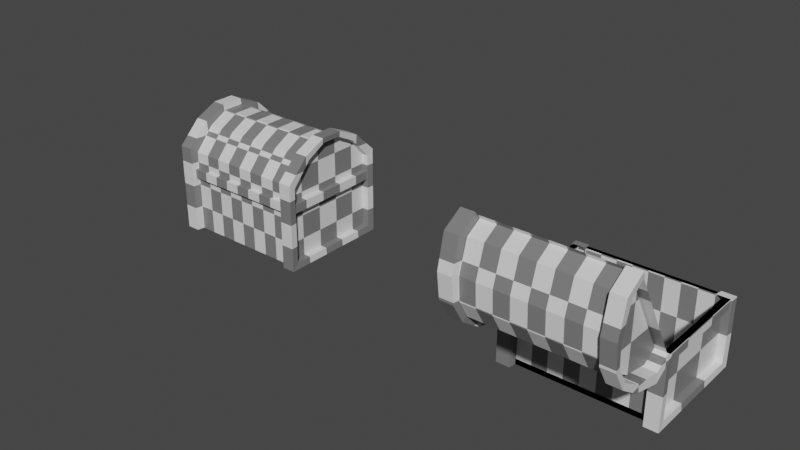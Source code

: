 # Source: chest.blend  (saved by Blender 2.83.18; exported with 4.5.12 LTS)
import bpy
from mathutils import Matrix  # noqa: F401  (used for matrix-valued properties, if any)

bpy.ops.wm.read_factory_settings(use_empty=True)
scene = bpy.context.scene
scene.name = 'Scene'

# ---- collections
col_collection = bpy.data.collections.new('Collection'); scene.collection.children.link(col_collection)

# ---- materials (node trees are filled in below, after node groups)
mat_material = bpy.data.materials.new('Material')
mat_material.alpha_threshold = 0.0
mat_material.use_transparent_shadow = False
mat_material.line_color = (0.0, 0.0, 0.0, 1.0)

# ---- material node trees
mat_material.use_nodes = True; mat_material.node_tree.nodes.clear()
_N = mat_material.node_tree.nodes; _L = mat_material.node_tree.links
n0 = _N.new('ShaderNodeOutputMaterial'); n0.name = 'Material Output'; n0.location = (300, 300)
n1 = _N.new('ShaderNodeBsdfPrincipled'); n1.name = 'Principled BSDF'; n1.location = (10, 300)
n1.distribution = 'GGX'
n1.subsurface_method = 'BURLEY'
n1.inputs[2].default_value = 0.4
n1.inputs[3].default_value = 1.45
n1.inputs[27].default_value = (0.0, 0.0, 0.0, 1.0)
n1.inputs[28].default_value = 1.0
n2 = _N.new('ShaderNodeTexChecker'); n2.name = 'Checker Texture'; n2.location = (-280, 262)
_L.new(n1.outputs[0], n0.inputs[0])
_L.new(n2.outputs[0], n1.inputs[0])
n0.is_active_output = True

# ---- world
world_world = bpy.data.worlds.new('World'); scene.world = world_world
world_world.use_nodes = True; world_world.node_tree.nodes.clear()
_N = world_world.node_tree.nodes; _L = world_world.node_tree.links
n0 = _N.new('ShaderNodeOutputWorld'); n0.name = 'World Output'; n0.location = (300, 300)
n1 = _N.new('ShaderNodeBackground'); n1.name = 'Background'; n1.location = (10, 300)
n1.inputs[0].default_value = (0.05088, 0.05088, 0.05088, 1.0)
_L.new(n1.outputs[0], n0.inputs[0])
n0.is_active_output = True
world_world.color = (0.05088, 0.05088, 0.05088)
world_world.use_sun_shadow = False
world_world.sun_shadow_jitter_overblur = 0.0

# ---- meshes
me_cube = bpy.data.meshes.new('Cube')
me_cube.from_pydata([(0.3496, 0.263, 0.4367), (0.3496, 0.263, 0.0345), (0.3496, -0.263, 0.4367), (0.3496, -0.263, 0.0345), (0.0, 0.263, 0.4367), (0.0, 0.263, 0.0), (0.0, -0.263, 0.4367), (0.0, -0.263, 0.0), (0.3145, 0.263, 0.0), (0.3145, -0.263, 0.4367), (0.3145, -0.263, 0.0), (0.3145, 0.263, 0.4367), (0.3859, 0.263, 0.4367), (0.3859, 0.263, 0.0345), (0.3859, -0.263, 0.4367), (0.3859, -0.263, 0.0345), (0.3145, -0.263, 0.4367), (0.0, -0.263, 0.4367), (0.3145, -0.263, 0.0), (0.3145, 0.263, 0.4367), (0.3145, 0.263, 0.0), (0.0, 0.263, 0.4367), (0.3891, 0.3004, 0.4637), (0.3891, 0.3004, -0.0004667), (0.3891, -0.3004, 0.4637), (0.3891, -0.3004, -0.0004667), (0.32, -0.3004, 0.4637), (0.32, -0.3004, -0.0004667), (0.32, 0.3004, 0.4637), (0.32, 0.3004, -0.0004667), (0.0, 0.1578, 0.0), (0.0, 0.05261, 0.0), (0.0, -0.05261, 0.0), (0.0, -0.1578, 0.0), (0.3496, 0.1578, 0.5528), (0.3496, 0.05261, 0.6079), (0.3496, -0.05261, 0.6079), (0.3496, -0.1578, 0.5528), (0.0, -0.1578, 0.5528), (0.0, -0.05261, 0.6079), (0.0, 0.05261, 0.6079), (0.0, 0.1578, 0.5528), (0.3496, -0.1578, 0.0345), (0.3496, -0.05261, 0.0345), (0.3496, 0.05261, 0.0345), (0.3496, 0.1578, 0.0345), (0.3145, 0.1578, 0.0), (0.3145, 0.05261, 0.0), (0.3145, -0.05261, 0.0), (0.3145, -0.1578, 0.0), (0.3145, 0.1578, 0.5528), (0.3145, 0.05261, 0.6079), (0.3145, -0.05261, 0.6079), (0.3145, -0.1578, 0.5528), (0.3859, 0.1578, 0.5528), (0.3859, 0.05261, 0.6079), (0.3859, -0.05261, 0.6079), (0.3859, -0.1578, 0.5528), (0.3859, -0.1578, 0.0345), (0.3859, -0.05261, 0.0345), (0.3859, 0.05261, 0.0345), (0.3859, 0.1578, 0.0345), (0.3145, 0.1578, 0.0), (0.3145, 0.05261, 0.0), (0.3145, -0.05261, 0.0), (0.3145, -0.1578, 0.0), (0.3145, 0.1578, 0.5528), (0.3145, 0.05261, 0.6079), (0.3145, -0.05261, 0.6079), (0.3145, -0.1578, 0.5528), (0.3891, 0.1802, 0.5798), (0.3891, 0.06008, 0.635), (0.3891, -0.06008, 0.635), (0.3891, -0.1802, 0.5798), (0.3891, -0.1802, -0.0004667), (0.3891, -0.06008, -0.0004667), (0.3891, 0.06008, -0.0004667), (0.3891, 0.1802, -0.0004667), (0.32, 0.1802, -0.0004667), (0.32, 0.06008, -0.0004667), (0.32, -0.06008, -0.0004667), (0.32, -0.1802, -0.0004667), (0.32, 0.1802, 0.5798), (0.32, 0.06008, 0.635), (0.32, -0.06008, 0.635), (0.32, -0.1802, 0.5798), (0.3496, 0.263, 0.3471), (0.0, -0.263, 0.3471), (0.3496, -0.263, 0.3471), (0.0, 0.263, 0.3471), (0.3145, 0.263, 0.3471), (0.3145, -0.263, 0.3471), (0.3859, 0.263, 0.3471), (0.3859, -0.263, 0.3471), (0.3145, 0.263, 0.3471), (0.3145, -0.263, 0.3471), (0.3891, 0.3004, 0.3471), (0.3891, -0.3004, 0.3471), (0.32, 0.3004, 0.3471), (0.32, -0.3004, 0.3471), (0.3496, 0.1578, 0.3471), (0.3496, 0.05261, 0.3471), (0.3496, -0.05261, 0.3471), (0.3496, -0.1578, 0.3471), (0.0, -0.263, 0.3471), (0.0, -0.263, 0.4367), (0.3145, -0.263, 0.4367), (0.0, 0.1578, 0.5528), (0.0, 0.263, 0.4367), (0.3145, 0.263, 0.4367), (0.3145, -0.1578, 0.5528), (0.3145, -0.263, 0.4367), (0.0, -0.263, 0.4367), (0.0, 0.263, 0.4367), (0.3145, 0.263, 0.4367), (0.0, -0.1578, 0.5528), (0.0, -0.05261, 0.6079), (0.0, 0.05261, 0.6079), (0.3145, 0.1578, 0.5528), (0.3145, 0.05261, 0.6079), (0.3145, -0.05261, 0.6079), (0.0, 0.263, 0.3471), (0.3145, 0.263, 0.3471), (0.3145, -0.263, 0.3471), (0.3496, 0.263, 0.3007), (0.3496, -0.263, 0.3007), (0.0, 0.263, 0.3007), (0.3145, 0.263, 0.3007), (0.3145, -0.263, 0.3007), (0.3859, 0.263, 0.3007), (0.3859, -0.263, 0.3007), (0.3145, 0.263, 0.3007), (0.3145, -0.263, 0.3007), (0.3891, 0.3004, 0.3007), (0.3891, -0.3004, 0.3007), (0.32, 0.3004, 0.3007), (0.32, -0.3004, 0.3007), (0.3496, 0.1578, 0.3007), (0.3496, 0.05261, 0.3007), (0.3496, -0.05261, 0.3007), (0.3496, -0.1578, 0.3007), (0.0, -0.263, 0.3007), (0.0, -0.2852, 0.3007), (0.0, -0.2852, 0.3471), (0.3145, -0.2852, 0.3471), (0.3145, -0.2852, 0.3007), (0.0, 0.2856, 0.3471), (0.3145, 0.2856, 0.3471), (0.0, 0.2856, 0.3007), (0.3145, 0.2856, 0.3007), (0.3795, -0.05261, 0.3471), (0.3795, -0.1578, 0.3471), (0.3795, 0.05261, 0.3471), (0.3795, 0.1578, 0.3471), (0.3795, 0.263, 0.3471), (0.3795, -0.263, 0.3471), (0.3795, 0.263, 0.3007), (0.3795, -0.263, 0.3007), (0.3795, 0.1578, 0.3007), (0.3795, 0.05261, 0.3007), (0.3795, -0.05261, 0.3007), (0.3795, -0.1578, 0.3007)], [], [(89, 4, 108, 121), (52, 51, 119, 120), (6, 87, 104, 105), (88, 2, 14, 93), (34, 0, 12, 54), (46, 8, 20, 62), (132, 18, 27, 136), (93, 14, 24, 97), (62, 20, 29, 78), (128, 10, 18, 132), (51, 50, 118, 119), (53, 9, 16, 69), (124, 1, 13, 129), (90, 11, 19, 94), (6, 17, 112, 105), (98, 28, 22, 96), (97, 24, 26, 99), (73, 85, 26, 24), (69, 16, 26, 85), (54, 12, 22, 70), (94, 19, 28, 98), (129, 13, 23, 133), (14, 57, 73, 24), (57, 56, 72, 73), (56, 55, 71, 72), (55, 54, 70, 71), (19, 66, 82, 28), (66, 67, 83, 82), (67, 68, 84, 83), (68, 69, 85, 84), (140, 139, 138, 137, 124, 156, 158, 159, 160, 161, 157, 125), (22, 28, 82, 70), (70, 82, 83, 71), (71, 83, 84, 72), (72, 84, 85, 73), (11, 50, 66, 19), (50, 51, 67, 66), (51, 52, 68, 67), (52, 53, 69, 68), (18, 65, 81, 27), (65, 64, 80, 81), (64, 63, 79, 80), (63, 62, 78, 79), (10, 49, 65, 18), (49, 48, 64, 65), (48, 47, 63, 64), (47, 46, 62, 63), (2, 37, 57, 14), (37, 36, 56, 57), (36, 35, 55, 56), (35, 34, 54, 55), (74, 25, 27, 81, 80, 79, 78, 29, 23, 77, 76, 75), (150, 151, 155, 157, 161, 160, 159, 158, 156, 154, 153, 152), (58, 15, 25, 74, 75, 76, 77, 23, 13, 61, 60, 59), (50, 11, 109, 118), (4, 41, 107, 108), (21, 4, 108, 113), (41, 40, 117, 107), (42, 3, 15, 58, 59, 60, 61, 13, 1, 45, 44, 43), (12, 92, 96, 22), (131, 94, 98, 135), (134, 97, 99, 136), (135, 98, 96, 133), (127, 90, 94, 131), (0, 86, 92, 12), (9, 91, 95, 16), (130, 93, 97, 134), (16, 95, 99, 26), (125, 88, 93, 130), (90, 127, 149, 147), (141, 128, 145, 142), (110, 115, 105, 106), (123, 106, 105, 104), (121, 108, 109, 122), (108, 109, 114, 113), (106, 105, 112, 111), (109, 108, 107, 118), (118, 107, 117, 119), (119, 117, 116, 120), (120, 116, 115, 110), (9, 53, 110, 106), (90, 89, 121, 122), (38, 6, 105, 115), (53, 52, 120, 110), (11, 90, 122, 109), (87, 91, 123, 104), (39, 38, 115, 116), (91, 9, 106, 123), (16, 9, 106, 111), (40, 39, 116, 117), (19, 21, 113, 114), (17, 16, 111, 112), (11, 19, 114, 109), (10, 128, 141, 7), (5, 126, 127, 8), (3, 125, 130, 15), (15, 130, 134, 25), (8, 127, 131, 20), (29, 135, 133, 23), (25, 134, 136, 27), (20, 131, 135, 29), (103, 88, 155, 151, 150, 152, 153, 154, 86, 100, 101, 102), (92, 129, 133, 96), (86, 124, 129, 92), (91, 128, 132, 95), (95, 132, 136, 99), (145, 144, 143, 142), (87, 141, 142, 143), (91, 87, 143, 144), (128, 91, 144, 145), (148, 146, 147, 149), (127, 126, 148, 149), (126, 89, 146, 148), (89, 90, 147, 146), (140, 125, 3, 42, 43, 44, 45, 1, 124, 137, 138, 139), (49, 10, 7, 33, 32, 31, 30, 5, 8, 46, 47, 48), (124, 86, 154, 156), (88, 125, 157, 155), (37, 2, 88, 103, 102, 101, 100, 86, 0, 34, 35, 36)])
_uv = me_cube.uv_layers.new(name='UVMap')
_uv.uv.foreach_set('vector', [0.207, 0.4805, 0.207, 0.4805, 0.207, 0.4805, 0.207, 0.4805, 0.5664, 0.7617, 0.5664, 0.7617, 0.5664, 0.7617, 0.5664, 0.7617, 0.207, 0.4805, 0.207, 0.4805, 0.207, 0.4805, 0.207, 0.4805, 0.5664, 0.7617, 0.5664, 0.7617, 0.5664, 0.7617, 0.5664, 0.7617, 0.5664, 0.7617, 0.5664, 0.7617, 0.5664, 0.7617, 0.5664, 0.7617, 0.5664, 0.7617, 0.5664, 0.7617, 0.5664, 0.7617, 0.5664, 0.7617, 0.5664, 0.7617, 0.5664, 0.7617, 0.5664, 0.7617, 0.5664, 0.7617, 0.5664, 0.7617, 0.5664, 0.7617, 0.5664, 0.7617, 0.5664, 0.7617, 0.5664, 0.7617, 0.5664, 0.7617, 0.5664, 0.7617, 0.5664, 0.7617, 0.5664, 0.7617, 0.5664, 0.7617, 0.5664, 0.7617, 0.5664, 0.7617, 0.5664, 0.7617, 0.5664, 0.7617, 0.5664, 0.7617, 0.5664, 0.7617, 0.5664, 0.7617, 0.5664, 0.7617, 0.5664, 0.7617, 0.5664, 0.7617, 0.5664, 0.7617, 0.5664, 0.7617, 0.5664, 0.7617, 0.5664, 0.7617, 0.5664, 0.7617, 0.5664, 0.7617, 0.5664, 0.7617, 0.5664, 0.7617, 0.207, 0.4805, 0.207, 0.4805, 0.207, 0.4805, 0.207, 0.4805, 0.5664, 0.7617, 0.5664, 0.7617, 0.5664, 0.7617, 0.5664, 0.7617, 0.5664, 0.7617, 0.5664, 0.7617, 0.5664, 0.7617, 0.5664, 0.7617, 0.5664, 0.7617, 0.5664, 0.7617, 0.5664, 0.7617, 0.5664, 0.7617, 0.5664, 0.7617, 0.5664, 0.7617, 0.5664, 0.7617, 0.5664, 0.7617, 0.5664, 0.7617, 0.5664, 0.7617, 0.5664, 0.7617, 0.5664, 0.7617, 0.5664, 0.7617, 0.5664, 0.7617, 0.5664, 0.7617, 0.5664, 0.7617, 0.5664, 0.7617, 0.5664, 0.7617, 0.5664, 0.7617, 0.5664, 0.7617, 0.5664, 0.7617, 0.5664, 0.7617, 0.5664, 0.7617, 0.5664, 0.7617, 0.5664, 0.7617, 0.5664, 0.7617, 0.5664, 0.7617, 0.5664, 0.7617, 0.5664, 0.7617, 0.5664, 0.7617, 0.5664, 0.7617, 0.5664, 0.7617, 0.5664, 0.7617, 0.5664, 0.7617, 0.5664, 0.7617, 0.5664, 0.7617, 0.5664, 0.7617, 0.5664, 0.7617, 0.5664, 0.7617, 0.5664, 0.7617, 0.5664, 0.7617, 0.5664, 0.7617, 0.5664, 0.7617, 0.5664, 0.7617, 0.5664, 0.7617, 0.5664, 0.7617, 0.5664, 0.7617, 0.5664, 0.7617, 0.5664, 0.7617, 0.5664, 0.7617, 0.5664, 0.7617, 0.5664, 0.7617, 0.5586, 0.7461, 0.5586, 0.7461, 0.5586, 0.7461, 0.5586, 0.7461, 0.5586, 0.7461, 0.5586, 0.7461, 0.5586, 0.7461, 0.5586, 0.7461, 0.5586, 0.7461, 0.5586, 0.7461, 0.5586, 0.7461, 0.5586, 0.7461, 0.5664, 0.7617, 0.5664, 0.7617, 0.5664, 0.7617, 0.5664, 0.7617, 0.5664, 0.7617, 0.5664, 0.7617, 0.5664, 0.7617, 0.5664, 0.7617, 0.5664, 0.7617, 0.5664, 0.7617, 0.5664, 0.7617, 0.5664, 0.7617, 0.5664, 0.7617, 0.5664, 0.7617, 0.5664, 0.7617, 0.5664, 0.7617, 0.5664, 0.7617, 0.5664, 0.7617, 0.5664, 0.7617, 0.5664, 0.7617, 0.5664, 0.7617, 0.5664, 0.7617, 0.5664, 0.7617, 0.5664, 0.7617, 0.5664, 0.7617, 0.5664, 0.7617, 0.5664, 0.7617, 0.5664, 0.7617, 0.5664, 0.7617, 0.5664, 0.7617, 0.5664, 0.7617, 0.5664, 0.7617, 0.5664, 0.7617, 0.5664, 0.7617, 0.5664, 0.7617, 0.5664, 0.7617, 0.5664, 0.7617, 0.5664, 0.7617, 0.5664, 0.7617, 0.5664, 0.7617, 0.5664, 0.7617, 0.5664, 0.7617, 0.5664, 0.7617, 0.5664, 0.7617, 0.5664, 0.7617, 0.5664, 0.7617, 0.5664, 0.7617, 0.5664, 0.7617, 0.5664, 0.7617, 0.5664, 0.7617, 0.5664, 0.7617, 0.5664, 0.7617, 0.5664, 0.7617, 0.5664, 0.7617, 0.5664, 0.7617, 0.5664, 0.7617, 0.5664, 0.7617, 0.5664, 0.7617, 0.5664, 0.7617, 0.5664, 0.7617, 0.5664, 0.7617, 0.5664, 0.7617, 0.5664, 0.7617, 0.5664, 0.7617, 0.5664, 0.7617, 0.5664, 0.7617, 0.5664, 0.7617, 0.5664, 0.7617, 0.5664, 0.7617, 0.5664, 0.7617, 0.5664, 0.7617, 0.5664, 0.7617, 0.5664, 0.7617, 0.5664, 0.7617, 0.5664, 0.7617, 0.5664, 0.7617, 0.5664, 0.7617, 0.5664, 0.7617, 0.5664, 0.7617, 0.5664, 0.7617, 0.5664, 0.7617, 0.5664, 0.7617, 0.5664, 0.7617, 0.5664, 0.7617, 0.5664, 0.7617, 0.5664, 0.7617, 0.5664, 0.7617, 0.5664, 0.7617, 0.5664, 0.7617, 0.5664, 0.7617, 0.5664, 0.7617, 0.5664, 0.7617, 0.5586, 0.7461, 0.5586, 0.7461, 0.5586, 0.7461, 0.5586, 0.7461, 0.5586, 0.7461, 0.5586, 0.7461, 0.5586, 0.7461, 0.5586, 0.7461, 0.5586, 0.7461, 0.5586, 0.7461, 0.5586, 0.7461, 0.5586, 0.7461, 0.5664, 0.7617, 0.5664, 0.7617, 0.5664, 0.7617, 0.5664, 0.7617, 0.5664, 0.7617, 0.5664, 0.7617, 0.5664, 0.7617, 0.5664, 0.7617, 0.5664, 0.7617, 0.5664, 0.7617, 0.5664, 0.7617, 0.5664, 0.7617, 0.5664, 0.7617, 0.5664, 0.7617, 0.5664, 0.7617, 0.5664, 0.7617, 0.207, 0.4805, 0.207, 0.4805, 0.207, 0.4805, 0.207, 0.4805, 0.207, 0.4805, 0.207, 0.4805, 0.207, 0.4805, 0.207, 0.4805, 0.207, 0.4805, 0.207, 0.4805, 0.207, 0.4805, 0.207, 0.4805, 0.5664, 0.7617, 0.5664, 0.7617, 0.5664, 0.7617, 0.5664, 0.7617, 0.5664, 0.7617, 0.5664, 0.7617, 0.5664, 0.7617, 0.5664, 0.7617, 0.5664, 0.7617, 0.5664, 0.7617, 0.5664, 0.7617, 0.5664, 0.7617, 0.5664, 0.7617, 0.5664, 0.7617, 0.5664, 0.7617, 0.5664, 0.7617, 0.5586, 0.7461, 0.5586, 0.7461, 0.5586, 0.7461, 0.5586, 0.7461, 0.5586, 0.7461, 0.5586, 0.7461, 0.5586, 0.7461, 0.5586, 0.7461, 0.5586, 0.7461, 0.5586, 0.7461, 0.5586, 0.7461, 0.5586, 0.7461, 0.5586, 0.7461, 0.5586, 0.7461, 0.5586, 0.7461, 0.5586, 0.7461, 0.5664, 0.7617, 0.5664, 0.7617, 0.5664, 0.7617, 0.5664, 0.7617, 0.5664, 0.7617, 0.5664, 0.7617, 0.5664, 0.7617, 0.5664, 0.7617, 0.5586, 0.7461, 0.5586, 0.7461, 0.5586, 0.7461, 0.5586, 0.7461, 0.5664, 0.7617, 0.5664, 0.7617, 0.5664, 0.7617, 0.5664, 0.7617, 0.5586, 0.7461, 0.5586, 0.7461, 0.5586, 0.7461, 0.5586, 0.7461, 0.5586, 0.7461, 0.5586, 0.7461, 0.5586, 0.7461, 0.5586, 0.7461, 0.5586, 0.7422, 0.5586, 0.7422, 0.5586, 0.7422, 0.5586, 0.7422, 0.207, 0.4805, 0.207, 0.4805, 0.207, 0.4805, 0.207, 0.4805, 0.207, 0.4805, 0.207, 0.4805, 0.207, 0.4805, 0.207, 0.4805, 0.207, 0.4805, 0.207, 0.4805, 0.207, 0.4805, 0.207, 0.4805, 0.207, 0.4805, 0.207, 0.4805, 0.207, 0.4805, 0.207, 0.4805, 0.207, 0.4805, 0.207, 0.4805, 0.207, 0.4805, 0.207, 0.4805, 0.207, 0.4805, 0.207, 0.4805, 0.207, 0.4805, 0.207, 0.4805, 0.207, 0.4805, 0.207, 0.4805, 0.207, 0.4805, 0.207, 0.4805, 0.207, 0.4805, 0.207, 0.4805, 0.207, 0.4805, 0.207, 0.4805, 0.207, 0.4805, 0.207, 0.4805, 0.207, 0.4805, 0.207, 0.4805, 0.5664, 0.7617, 0.5664, 0.7617, 0.5664, 0.7617, 0.5664, 0.7617, 0.5586, 0.7461, 0.5586, 0.7461, 0.5586, 0.7461, 0.5586, 0.7461, 0.207, 0.4805, 0.207, 0.4805, 0.207, 0.4805, 0.207, 0.4805, 0.5664, 0.7617, 0.5664, 0.7617, 0.5664, 0.7617, 0.5664, 0.7617, 0.5664, 0.7617, 0.5664, 0.7617, 0.5664, 0.7617, 0.5664, 0.7617, 0.5586, 0.7422, 0.5586, 0.7422, 0.5586, 0.7422, 0.5586, 0.7422, 0.207, 0.4805, 0.207, 0.4805, 0.207, 0.4805, 0.207, 0.4805, 0.5664, 0.7617, 0.5664, 0.7617, 0.5664, 0.7617, 0.5664, 0.7617, 0.5664, 0.7617, 0.5664, 0.7617, 0.5664, 0.7617, 0.5664, 0.7617, 0.207, 0.4805, 0.207, 0.4805, 0.207, 0.4805, 0.207, 0.4805, 0.207, 0.4805, 0.207, 0.4805, 0.207, 0.4805, 0.207, 0.4805, 0.207, 0.4805, 0.207, 0.4805, 0.207, 0.4805, 0.207, 0.4805, 0.5664, 0.7617, 0.5664, 0.7617, 0.5664, 0.7617, 0.5664, 0.7617, 0.207, 0.4805, 0.207, 0.4805, 0.207, 0.4805, 0.207, 0.4805, 0.207, 0.4805, 0.207, 0.4805, 0.207, 0.4805, 0.207, 0.4805, 0.5664, 0.7617, 0.5664, 0.7617, 0.5664, 0.7617, 0.5664, 0.7617, 0.5664, 0.7617, 0.5664, 0.7617, 0.5664, 0.7617, 0.5664, 0.7617, 0.5664, 0.7617, 0.5664, 0.7617, 0.5664, 0.7617, 0.5664, 0.7617, 0.5664, 0.7617, 0.5664, 0.7617, 0.5664, 0.7617, 0.5664, 0.7617, 0.5664, 0.7617, 0.5664, 0.7617, 0.5664, 0.7617, 0.5664, 0.7617, 0.5664, 0.7617, 0.5664, 0.7617, 0.5664, 0.7617, 0.5664, 0.7617, 0.5586, 0.7461, 0.5586, 0.7461, 0.5586, 0.7461, 0.5586, 0.7461, 0.5586, 0.7461, 0.5586, 0.7461, 0.5586, 0.7461, 0.5586, 0.7461, 0.5586, 0.7461, 0.5586, 0.7461, 0.5586, 0.7461, 0.5586, 0.7461, 0.5586, 0.7461, 0.5586, 0.7461, 0.5586, 0.7461, 0.5586, 0.7461, 0.5586, 0.7461, 0.5586, 0.7461, 0.5586, 0.7461, 0.5586, 0.7461, 0.5586, 0.7461, 0.5586, 0.7461, 0.5586, 0.7461, 0.5586, 0.7461, 0.5586, 0.7461, 0.5586, 0.7461, 0.5586, 0.7461, 0.5586, 0.7461, 0.5586, 0.7422, 0.5586, 0.7422, 0.5586, 0.7422, 0.5586, 0.7422, 0.5586, 0.7422, 0.5586, 0.7422, 0.5586, 0.7422, 0.5586, 0.7422, 0.5586, 0.7422, 0.5586, 0.7422, 0.5586, 0.7422, 0.5586, 0.7422, 0.5586, 0.7461, 0.5586, 0.7461, 0.5586, 0.7461, 0.5586, 0.7461, 0.5586, 0.7461, 0.5586, 0.7461, 0.5586, 0.7461, 0.5586, 0.7461, 0.5586, 0.7461, 0.5586, 0.7461, 0.5586, 0.7461, 0.5586, 0.7461, 0.5586, 0.7461, 0.5586, 0.7461, 0.5586, 0.7461, 0.5586, 0.7461, 0.5586, 0.7461, 0.5586, 0.7461, 0.5586, 0.7461, 0.5586, 0.7461, 0.2148, 0.4883, 0.2148, 0.4883, 0.2148, 0.4883, 0.2148, 0.4883, 0.2148, 0.4883, 0.2148, 0.4883, 0.2148, 0.4883, 0.2148, 0.4883, 0.2148, 0.4883, 0.2148, 0.4883, 0.2148, 0.4883, 0.2148, 0.4883, 0.207, 0.4805, 0.207, 0.4805, 0.207, 0.4805, 0.207, 0.4805, 0.207, 0.4805, 0.207, 0.4805, 0.207, 0.4805, 0.207, 0.4805, 0.207, 0.4805, 0.207, 0.4805, 0.207, 0.4805, 0.207, 0.4805, 0.5586, 0.7461, 0.5586, 0.7461, 0.5586, 0.7461, 0.5586, 0.7461, 0.5586, 0.7461, 0.5586, 0.7461, 0.5586, 0.7461, 0.5586, 0.7461, 0.2148, 0.4883, 0.2148, 0.4883, 0.2148, 0.4883, 0.2148, 0.4883, 0.2148, 0.4883, 0.2148, 0.4883, 0.2148, 0.4883, 0.2148, 0.4883, 0.2148, 0.4883, 0.2148, 0.4883, 0.2148, 0.4883, 0.2148, 0.4883])
me_cube.materials.append(mat_material)
me_cube.use_remesh_preserve_volume = False
me_cube.use_remesh_preserve_attributes = False
me_cube.use_mirror_vertex_groups = False
me_cube.update()
me_cube_002 = bpy.data.meshes.new('Cube.002')
me_cube_002.from_pydata([(-0.3496, -0.263, 0.0345), (-0.3496, 0.263, 0.0345), (8.571e-08, -0.263, 0.0), (-8.571e-08, 0.263, 0.0), (-0.3145, -0.263, 0.0), (-0.3145, 0.263, 0.0), (-0.3859, -0.263, 0.0345), (-0.3859, 0.263, 0.0345), (-0.3145, 0.263, 0.0), (-0.3145, -0.263, 0.0), (-0.3891, -0.3004, -0.0004667), (-0.3891, 0.3004, -0.0004667), (-0.32, 0.3004, -0.0004667), (-0.32, -0.3004, -0.0004667), (5.142e-08, -0.1578, 0.0), (1.714e-08, -0.05261, 0.0), (-1.714e-08, 0.05261, 0.0), (-5.142e-08, 0.1578, 0.0), (-0.3496, 0.1578, 0.0345), (-0.3496, 0.05261, 0.0345), (-0.3496, -0.05261, 0.0345), (-0.3496, -0.1578, 0.0345), (-0.3145, -0.1578, 0.0), (-0.3145, -0.05261, 0.0), (-0.3145, 0.05261, 0.0), (-0.3145, 0.1578, 0.0), (-0.3859, 0.1578, 0.0345), (-0.3859, 0.05261, 0.0345), (-0.3859, -0.05261, 0.0345), (-0.3859, -0.1578, 0.0345), (-0.3145, -0.1578, 0.0), (-0.3145, -0.05261, 0.0), (-0.3145, 0.05261, 0.0), (-0.3145, 0.1578, 0.0), (-0.3891, 0.1802, -0.0004667), (-0.3891, 0.06008, -0.0004667), (-0.3891, -0.06008, -0.0004667), (-0.3891, -0.1802, -0.0004667), (-0.32, -0.1802, -0.0004667), (-0.32, -0.06008, -0.0004667), (-0.32, 0.06008, -0.0004667), (-0.32, 0.1802, -0.0004667), (-0.3496, -0.263, 0.3471), (-8.571e-08, 0.263, 0.3471), (-0.3496, 0.263, 0.3471), (8.571e-08, -0.263, 0.3471), (-0.3145, -0.263, 0.3471), (-0.3145, 0.263, 0.3471), (-0.3859, -0.263, 0.3471), (-0.3859, 0.263, 0.3471), (-0.3145, -0.263, 0.3471), (-0.3145, 0.263, 0.3471), (-0.3891, -0.3004, 0.3471), (-0.3891, 0.3004, 0.3471), (-0.32, -0.3004, 0.3471), (-0.32, 0.3004, 0.3471), (-0.3496, -0.1578, 0.3471), (-0.3496, -0.05261, 0.3471), (-0.3496, 0.05261, 0.3471), (-0.3496, 0.1578, 0.3471), (-8.571e-08, 0.263, 0.3471), (8.571e-08, -0.263, 0.3471), (-0.3145, -0.263, 0.3471), (-0.3145, 0.263, 0.3471), (-0.3496, -0.263, 0.3007), (-0.3496, 0.263, 0.3007), (8.571e-08, -0.263, 0.3007), (-0.3145, -0.263, 0.3007), (-0.3145, 0.263, 0.3007), (-0.3859, -0.263, 0.3007), (-0.3859, 0.263, 0.3007), (-0.3145, -0.263, 0.3007), (-0.3145, 0.263, 0.3007), (-0.3891, -0.3004, 0.3007), (-0.3891, 0.3004, 0.3007), (-0.32, -0.3004, 0.3007), (-0.32, 0.3004, 0.3007), (-0.3496, -0.1578, 0.3007), (-0.3496, -0.05261, 0.3007), (-0.3496, 0.05261, 0.3007), (-0.3496, 0.1578, 0.3007), (-8.571e-08, 0.263, 0.3007), (-9.292e-08, 0.2852, 0.3007), (-9.292e-08, 0.2852, 0.3471), (-0.3145, 0.2852, 0.3471), (-0.3145, 0.2852, 0.3007), (9.307e-08, -0.2856, 0.3471), (-0.3145, -0.2856, 0.3471), (9.307e-08, -0.2856, 0.3007), (-0.3145, -0.2856, 0.3007), (-0.3795, 0.05261, 0.3471), (-0.3795, 0.1578, 0.3471), (-0.3795, -0.05261, 0.3471), (-0.3795, -0.1578, 0.3471), (-0.3795, -0.263, 0.3471), (-0.3795, 0.263, 0.3471), (-0.3795, -0.263, 0.3007), (-0.3795, 0.263, 0.3007), (-0.3795, -0.1578, 0.3007), (-0.3795, -0.05261, 0.3007), (-0.3795, 0.05261, 0.3007), (-0.3795, 0.1578, 0.3007), (-0.3496, -0.263, 0.3471), (-8.571e-08, 0.263, 0.3471), (-0.3496, 0.263, 0.3471), (8.571e-08, -0.263, 0.3471), (-0.3145, -0.263, 0.3471), (-0.3145, 0.263, 0.3471), (-0.3496, -0.1578, 0.3471), (-0.3496, -0.05261, 0.3471), (-0.3496, 0.05261, 0.3471), (-0.3496, 0.1578, 0.3471), (-8.571e-08, 0.263, 0.3471), (8.571e-08, -0.263, 0.3471), (-0.3145, -0.263, 0.3471), (-0.3145, 0.263, 0.3471), (-9.292e-08, 0.2852, 0.3471), (-0.3145, 0.2852, 0.3471), (9.307e-08, -0.2856, 0.3471), (-0.3145, -0.2856, 0.3471), (-0.3795, 0.05261, 0.3471), (-0.3795, 0.1578, 0.3471), (-0.3795, -0.05261, 0.3471), (-0.3795, -0.1578, 0.3471), (-0.3795, -0.263, 0.3471), (-0.3795, 0.263, 0.3471), (-0.3496, -0.3743, 0.3236), (-0.3496, -0.6458, 0.7742), (9.216e-08, -0.3743, 0.3236), (1.806e-07, -0.6458, 0.7742), (-0.3145, -0.6458, 0.7742), (-0.3145, -0.3743, 0.3236), (-0.3859, -0.3743, 0.3236), (-0.3859, -0.6458, 0.7742), (-0.3145, -0.6458, 0.7742), (1.806e-07, -0.6458, 0.7742), (-0.3145, -0.3743, 0.3236), (9.216e-08, -0.3743, 0.3236), (-0.3891, -0.3782, 0.2776), (-0.3891, -0.6883, 0.7922), (-0.32, -0.6883, 0.7922), (-0.32, -0.3782, 0.2776), (-0.3496, -0.528, 0.3538), (-0.3496, -0.6296, 0.4154), (-0.3496, -0.6839, 0.5055), (-0.3496, -0.6909, 0.6241), (1.953e-07, -0.6909, 0.6241), (1.93e-07, -0.6839, 0.5055), (1.753e-07, -0.6296, 0.4154), (1.423e-07, -0.528, 0.3538), (-0.3145, -0.528, 0.3538), (-0.3145, -0.6296, 0.4154), (-0.3145, -0.6839, 0.5055), (-0.3145, -0.6909, 0.6241), (-0.3859, -0.528, 0.3538), (-0.3859, -0.6296, 0.4154), (-0.3859, -0.6839, 0.5055), (-0.3859, -0.6909, 0.6241), (-0.3145, -0.528, 0.3538), (-0.3145, -0.6296, 0.4154), (-0.3145, -0.6839, 0.5055), (-0.3145, -0.6909, 0.6241), (-0.3891, -0.5396, 0.3206), (-0.3891, -0.6489, 0.3951), (-0.3891, -0.7109, 0.498), (-0.3891, -0.7257, 0.6294), (-0.32, -0.5396, 0.3206), (-0.32, -0.6489, 0.3951), (-0.32, -0.7109, 0.498), (-0.32, -0.7257, 0.6294), (-0.3496, -0.2976, 0.3698), (1.556e-07, -0.5691, 0.8204), (-0.3496, -0.5691, 0.8204), (6.717e-08, -0.2976, 0.3698), (-0.3145, -0.2976, 0.3698), (-0.3145, -0.5691, 0.8204), (-0.3859, -0.2976, 0.3698), (-0.3859, -0.5691, 0.8204), (-0.3145, -0.2976, 0.3698), (-0.3145, -0.5691, 0.8204), (-0.3891, -0.2783, 0.3378), (-0.3891, -0.5884, 0.8524), (-0.32, -0.2783, 0.3378), (-0.32, -0.5884, 0.8524), (-0.3141, -0.3883, 0.3461), (-0.3141, -0.6324, 0.7513), (-0.3141, -0.673, 0.6164), (-0.3141, -0.5265, 0.3733), (1.556e-07, -0.5691, 0.8204), (1.806e-07, -0.6458, 0.7742), (-0.3145, -0.6458, 0.7742), (1.423e-07, -0.528, 0.3538), (9.216e-08, -0.3743, 0.3236), (-0.3145, -0.3743, 0.3236), (-0.3145, -0.6909, 0.6241), (-0.3145, -0.6458, 0.7742), (1.806e-07, -0.6458, 0.7742), (9.216e-08, -0.3743, 0.3236), (-0.3145, -0.3743, 0.3236), (1.953e-07, -0.6909, 0.6241), (1.93e-07, -0.6839, 0.5055), (1.753e-07, -0.6296, 0.4154), (-0.3145, -0.528, 0.3538), (-0.3145, -0.6296, 0.4154), (-0.3145, -0.6839, 0.5055), (6.717e-08, -0.2976, 0.3698), (-0.3145, -0.2976, 0.3698), (-0.3145, -0.5691, 0.8204), (1.594e-07, -0.5805, 0.8393), (-0.3145, -0.5805, 0.8393), (6.337e-08, -0.2859, 0.3504), (-0.3145, -0.2859, 0.3504), (-0.3795, -0.4605, 0.6401), (-0.3795, -0.5148, 0.7302), (-0.3795, -0.4062, 0.55), (-0.3795, -0.3519, 0.4599), (-0.3795, -0.2976, 0.3698), (-0.3795, -0.5691, 0.8204), (-0.3141, -0.6909, 0.6241), (-0.3141, -0.6458, 0.7742), (-0.3141, -0.3743, 0.3236), (-0.3141, -0.528, 0.3538), (-0.3141, -0.6296, 0.4154), (-0.3141, -0.6839, 0.5055), (-0.3141, -0.2976, 0.3698), (-0.3141, -0.5691, 0.8204), (-0.3141, -0.4605, 0.6401), (-0.3141, -0.5148, 0.7302), (-0.3141, -0.4062, 0.55), (-0.3141, -0.3519, 0.4599), (-0.3141, -0.6178, 0.4287), (-0.3141, -0.6666, 0.5097), (-0.3141, -0.3193, 0.3877), (-0.3141, -0.5634, 0.7928), (-0.3141, -0.4658, 0.6308), (-0.3141, -0.5146, 0.7118), (-0.3141, -0.417, 0.5497), (-0.3141, -0.3681, 0.4687), (-0.3372, -0.6666, 0.5097), (-0.3372, -0.673, 0.6164), (-0.3372, -0.6324, 0.7513), (-0.3372, -0.5265, 0.3733), (-0.3372, -0.6178, 0.4287), (-0.3372, -0.3883, 0.3461), (-0.3372, -0.417, 0.5497), (-0.3372, -0.4658, 0.6308), (-0.3372, -0.5146, 0.7118), (-0.3372, -0.5634, 0.7928), (-0.3372, -0.3193, 0.3877), (-0.3372, -0.3681, 0.4687), (-5.142e-08, 0.1578, 0.02831), (-8.571e-08, 0.263, 0.02831), (-0.3145, -0.263, 0.02831), (8.571e-08, -0.263, 0.02831), (-0.3145, 0.263, 0.02831), (-0.3145, 0.1578, 0.02831), (5.142e-08, -0.1578, 0.02831), (1.714e-08, -0.05261, 0.02831), (-1.714e-08, 0.05261, 0.02831), (-0.3145, -0.1578, 0.02831), (-0.3145, -0.05261, 0.02831), (-0.3145, 0.05261, 0.02831)], [(42, 44), (178, 224)], [(22, 4, 9, 30), (72, 8, 12, 76), (30, 9, 13, 38), (68, 5, 8, 72), (64, 0, 6, 69), (69, 6, 10, 73), (80, 79, 78, 77, 64, 96, 98, 99, 100, 101, 97, 65), (8, 33, 41, 12), (33, 32, 40, 41), (32, 31, 39, 40), (31, 30, 38, 39), (5, 25, 33, 8), (25, 24, 32, 33), (24, 23, 31, 32), (23, 22, 30, 31), (34, 11, 12, 41, 40, 39, 38, 13, 10, 37, 36, 35), (90, 91, 95, 97, 101, 100, 99, 98, 96, 94, 93, 92), (26, 7, 11, 34, 35, 36, 37, 10, 6, 29, 28, 27), (18, 1, 7, 26, 27, 28, 29, 6, 0, 21, 20, 19), (71, 50, 54, 75), (74, 53, 55, 76), (75, 54, 52, 73), (67, 46, 50, 71), (70, 49, 53, 74), (65, 44, 49, 70), (46, 67, 89, 87), (81, 68, 85, 82), (46, 45, 61, 62), (43, 47, 63, 60), (5, 68, 81, 3), (2, 66, 67, 4), (1, 65, 70, 7), (7, 70, 74, 11), (4, 67, 71, 9), (13, 75, 73, 10), (11, 74, 76, 12), (9, 71, 75, 13), (59, 44, 95, 91, 90, 92, 93, 94, 42, 56, 57, 58), (48, 69, 73, 52), (42, 64, 69, 48), (47, 68, 72, 51), (51, 72, 76, 55), (85, 84, 83, 82), (43, 81, 82, 83), (47, 43, 83, 84), (68, 47, 84, 85), (88, 86, 87, 89), (67, 66, 88, 89), (66, 45, 86, 88), (45, 46, 87, 86), (80, 65, 1, 18, 19, 20, 21, 0, 64, 77, 78, 79), (23, 24, 261, 260), (64, 42, 94, 96), (44, 65, 97, 95), (106, 105, 113, 114), (103, 107, 115, 112), (111, 104, 125, 121, 120, 122, 123, 124, 102, 108, 109, 110), (107, 103, 116, 117), (105, 106, 119, 118), (173, 128, 192, 205), (152, 151, 203, 204), (129, 171, 188, 189), (172, 127, 133, 177), (142, 126, 132, 154), (177, 133, 139, 181), (151, 150, 202, 203), (153, 130, 134, 161), (174, 131, 136, 178), (129, 135, 196, 189), (182, 141, 138, 180), (181, 139, 140, 183), (165, 169, 140, 139), (161, 134, 140, 169), (154, 132, 138, 162), (178, 136, 141, 182), (133, 157, 165, 139), (157, 156, 164, 165), (156, 155, 163, 164), (155, 154, 162, 163), (136, 158, 166, 141), (158, 159, 167, 166), (159, 160, 168, 167), (160, 161, 169, 168), (138, 141, 166, 162), (162, 166, 167, 163), (163, 167, 168, 164), (164, 168, 169, 165), (131, 150, 158, 136), (150, 151, 159, 158), (151, 152, 160, 159), (152, 153, 161, 160), (127, 145, 157, 133), (145, 144, 156, 157), (144, 143, 155, 156), (143, 142, 154, 155), (150, 131, 193, 202), (128, 149, 191, 192), (137, 128, 192, 197), (149, 148, 201, 191), (132, 176, 180, 138), (126, 170, 176, 132), (130, 175, 179, 134), (134, 179, 183, 140), (194, 199, 189, 190), (207, 190, 189, 188), (205, 192, 193, 206), (192, 193, 198, 197), (190, 189, 196, 195), (193, 192, 191, 202), (202, 191, 201, 203), (203, 201, 200, 204), (204, 200, 199, 194), (130, 153, 194, 190), (174, 173, 205, 206), (146, 129, 189, 199), (153, 152, 204, 194), (131, 174, 206, 193), (171, 175, 207, 188), (147, 146, 199, 200), (175, 130, 190, 207), (134, 130, 190, 195), (148, 147, 200, 201), (136, 137, 197, 198), (135, 134, 195, 196), (131, 136, 198, 193), (233, 235, 246, 247), (175, 171, 208, 209), (173, 174, 211, 210), (145, 127, 219, 218), (53, 49, 107, 115, 63, 47, 51, 55), (52, 54, 50, 46, 62, 106, 114, 48), (113, 61, 45, 66, 67, 71, 50, 105), (64, 65, 104, 44, 102, 42), (68, 81, 43, 47), (227, 226, 234, 235), (127, 172, 225, 219), (143, 144, 223, 222), (226, 228, 236, 234), (144, 145, 218, 223), (224, 220, 184, 232), (126, 142, 221, 220), (225, 227, 235, 233), (172, 217, 213, 212, 214, 215, 216, 170, 224, 229, 228, 226, 227, 225), (170, 126, 220, 224), (142, 143, 222, 221), (220, 221, 187, 184), (177, 181, 183, 179, 175, 207, 225), (182, 180, 176, 224, 206, 174, 178), (223, 218, 186, 231), (221, 222, 230, 187), (228, 229, 237, 236), (219, 225, 233, 185), (222, 223, 231, 230), (229, 224, 232, 237), (218, 219, 185, 186), (239, 240, 247, 246, 245, 244, 249, 248, 243, 241, 242, 238), (184, 187, 241, 243), (231, 186, 239, 238), (235, 234, 245, 246), (230, 231, 238, 242), (185, 233, 247, 240), (236, 237, 249, 244), (186, 185, 240, 239), (232, 184, 243, 248), (237, 232, 248, 249), (187, 230, 242, 241), (234, 236, 244, 245), (255, 254, 251, 250, 258, 257, 256, 253, 252, 259, 260, 261), (14, 2, 253, 256), (24, 25, 255, 261), (15, 14, 256, 257), (4, 22, 259, 252), (25, 5, 254, 255), (3, 17, 250, 251), (16, 15, 257, 258), (22, 23, 260, 259), (17, 16, 258, 250), (2, 4, 252, 253)])
_uv = me_cube_002.uv_layers.new(name='UVMap')
_uv.uv.foreach_set('vector', [0.5664, 0.7617, 0.5664, 0.7617, 0.5664, 0.7617, 0.5664, 0.7617, 0.5664, 0.7617, 0.5664, 0.7617, 0.5664, 0.7617, 0.5664, 0.7617, 0.5664, 0.7617, 0.5664, 0.7617, 0.5664, 0.7617, 0.5664, 0.7617, 0.5664, 0.7617, 0.5664, 0.7617, 0.5664, 0.7617, 0.5664, 0.7617, 0.5664, 0.7617, 0.5664, 0.7617, 0.5664, 0.7617, 0.5664, 0.7617, 0.5664, 0.7617, 0.5664, 0.7617, 0.5664, 0.7617, 0.5664, 0.7617, 0.5586, 0.7461, 0.5586, 0.7461, 0.5586, 0.7461, 0.5586, 0.7461, 0.5586, 0.7461, 0.5586, 0.7461, 0.5586, 0.7461, 0.5586, 0.7461, 0.5586, 0.7461, 0.5586, 0.7461, 0.5586, 0.7461, 0.5586, 0.7461, 0.5664, 0.7617, 0.5664, 0.7617, 0.5664, 0.7617, 0.5664, 0.7617, 0.5664, 0.7617, 0.5664, 0.7617, 0.5664, 0.7617, 0.5664, 0.7617, 0.5664, 0.7617, 0.5664, 0.7617, 0.5664, 0.7617, 0.5664, 0.7617, 0.5664, 0.7617, 0.5664, 0.7617, 0.5664, 0.7617, 0.5664, 0.7617, 0.5664, 0.7617, 0.5664, 0.7617, 0.5664, 0.7617, 0.5664, 0.7617, 0.5664, 0.7617, 0.5664, 0.7617, 0.5664, 0.7617, 0.5664, 0.7617, 0.5664, 0.7617, 0.5664, 0.7617, 0.5664, 0.7617, 0.5664, 0.7617, 0.5664, 0.7617, 0.5664, 0.7617, 0.5664, 0.7617, 0.5664, 0.7617, 0.5664, 0.7617, 0.5664, 0.7617, 0.5664, 0.7617, 0.5664, 0.7617, 0.5664, 0.7617, 0.5664, 0.7617, 0.5664, 0.7617, 0.5664, 0.7617, 0.5664, 0.7617, 0.5664, 0.7617, 0.5664, 0.7617, 0.5664, 0.7617, 0.5586, 0.7461, 0.5586, 0.7461, 0.5586, 0.7461, 0.5586, 0.7461, 0.5586, 0.7461, 0.5586, 0.7461, 0.5586, 0.7461, 0.5586, 0.7461, 0.5586, 0.7461, 0.5586, 0.7461, 0.5586, 0.7461, 0.5586, 0.7461, 0.5664, 0.7617, 0.5664, 0.7617, 0.5664, 0.7617, 0.5664, 0.7617, 0.5664, 0.7617, 0.5664, 0.7617, 0.5664, 0.7617, 0.5664, 0.7617, 0.5664, 0.7617, 0.5664, 0.7617, 0.5664, 0.7617, 0.5664, 0.7617, 0.5664, 0.7617, 0.5664, 0.7617, 0.5664, 0.7617, 0.5664, 0.7617, 0.5664, 0.7617, 0.5664, 0.7617, 0.5664, 0.7617, 0.5664, 0.7617, 0.5664, 0.7617, 0.5664, 0.7617, 0.5664, 0.7617, 0.5664, 0.7617, 0.5586, 0.7461, 0.5586, 0.7461, 0.5586, 0.7461, 0.5586, 0.7461, 0.5586, 0.7461, 0.5586, 0.7461, 0.5586, 0.7461, 0.5586, 0.7461, 0.5586, 0.7461, 0.5586, 0.7461, 0.5586, 0.7461, 0.5586, 0.7461, 0.5586, 0.7461, 0.5586, 0.7461, 0.5586, 0.7461, 0.5586, 0.7461, 0.5586, 0.7461, 0.5586, 0.7461, 0.5586, 0.7461, 0.5586, 0.7461, 0.5586, 0.7461, 0.5586, 0.7461, 0.5586, 0.7461, 0.5586, 0.7461, 0.5586, 0.7461, 0.5586, 0.7461, 0.5586, 0.7461, 0.5586, 0.7461, 0.5586, 0.7422, 0.5586, 0.7422, 0.5586, 0.7422, 0.5586, 0.7422, 0.5586, 0.7461, 0.5586, 0.7461, 0.5586, 0.7461, 0.5586, 0.7461, 0.5586, 0.7422, 0.5586, 0.7422, 0.5586, 0.7422, 0.5586, 0.7422, 0.207, 0.4805, 0.207, 0.4805, 0.207, 0.4805, 0.207, 0.4805, 0.207, 0.4805, 0.207, 0.4805, 0.207, 0.4805, 0.207, 0.4805, 0.5664, 0.7617, 0.5664, 0.7617, 0.5664, 0.7617, 0.5664, 0.7617, 0.5664, 0.7617, 0.5664, 0.7617, 0.5664, 0.7617, 0.5664, 0.7617, 0.5664, 0.7617, 0.5664, 0.7617, 0.5664, 0.7617, 0.5664, 0.7617, 0.5664, 0.7617, 0.5664, 0.7617, 0.5664, 0.7617, 0.5664, 0.7617, 0.5664, 0.7617, 0.5664, 0.7617, 0.5664, 0.7617, 0.5664, 0.7617, 0.5664, 0.7617, 0.5664, 0.7617, 0.5664, 0.7617, 0.5664, 0.7617, 0.5586, 0.7461, 0.5586, 0.7461, 0.5586, 0.7461, 0.5586, 0.7461, 0.5586, 0.7461, 0.5586, 0.7461, 0.5586, 0.7461, 0.5586, 0.7461, 0.5586, 0.7461, 0.5586, 0.7461, 0.5586, 0.7461, 0.5586, 0.7461, 0.5586, 0.7461, 0.5586, 0.7461, 0.5586, 0.7461, 0.5586, 0.7461, 0.5586, 0.7461, 0.5586, 0.7461, 0.5586, 0.7461, 0.5586, 0.7461, 0.5586, 0.7461, 0.5586, 0.7461, 0.5586, 0.7461, 0.5586, 0.7461, 0.5586, 0.7461, 0.5586, 0.7461, 0.5586, 0.7461, 0.5586, 0.7461, 0.5703, 0.7109, 0.5703, 0.7109, 0.5703, 0.7109, 0.5703, 0.7109, 0.5586, 0.7422, 0.5586, 0.7422, 0.5586, 0.7422, 0.5586, 0.7422, 0.5586, 0.7422, 0.5586, 0.7422, 0.5586, 0.7422, 0.5586, 0.7422, 0.5586, 0.7461, 0.5586, 0.7461, 0.5586, 0.7461, 0.5586, 0.7461, 0.5586, 0.7461, 0.5586, 0.7461, 0.5586, 0.7461, 0.5586, 0.7461, 0.5586, 0.7461, 0.5586, 0.7461, 0.5586, 0.7461, 0.5586, 0.7461, 0.5586, 0.7461, 0.5586, 0.7461, 0.5586, 0.7461, 0.5586, 0.7461, 0.5586, 0.7461, 0.5586, 0.7461, 0.5586, 0.7461, 0.5586, 0.7461, 0.2148, 0.4883, 0.2148, 0.4883, 0.2148, 0.4883, 0.2148, 0.4883, 0.2148, 0.4883, 0.2148, 0.4883, 0.2148, 0.4883, 0.2148, 0.4883, 0.2148, 0.4883, 0.2148, 0.4883, 0.2148, 0.4883, 0.2148, 0.4883, 0.5664, 0.7617, 0.5664, 0.7617, 0.5664, 0.7617, 0.5664, 0.7617, 0.5586, 0.7461, 0.5586, 0.7461, 0.5586, 0.7461, 0.5586, 0.7461, 0.5586, 0.7461, 0.5586, 0.7461, 0.5586, 0.7461, 0.5586, 0.7461, 0.5586, 0.7461, 0.5586, 0.7461, 0.5586, 0.7461, 0.5586, 0.7461, 0.5586, 0.7422, 0.5586, 0.7422, 0.5586, 0.7422, 0.5586, 0.7422, 0.5586, 0.7461, 0.5586, 0.7461, 0.5586, 0.7461, 0.5586, 0.7461, 0.5586, 0.7461, 0.5586, 0.7461, 0.5586, 0.7461, 0.5586, 0.7461, 0.5586, 0.7461, 0.5586, 0.7461, 0.5586, 0.7461, 0.5586, 0.7461, 0.5586, 0.7422, 0.5586, 0.7422, 0.5586, 0.7422, 0.5586, 0.7422, 0.5586, 0.7461, 0.5586, 0.7461, 0.5586, 0.7461, 0.5586, 0.7461, 0.207, 0.4805, 0.207, 0.4805, 0.207, 0.4805, 0.207, 0.4805, 0.5664, 0.7617, 0.5664, 0.7617, 0.5664, 0.7617, 0.5664, 0.7617, 0.207, 0.4805, 0.207, 0.4805, 0.207, 0.4805, 0.207, 0.4805, 0.5664, 0.7617, 0.5664, 0.7617, 0.5664, 0.7617, 0.5664, 0.7617, 0.5664, 0.7617, 0.5664, 0.7617, 0.5664, 0.7617, 0.5664, 0.7617, 0.5664, 0.7617, 0.5664, 0.7617, 0.5664, 0.7617, 0.5664, 0.7617, 0.5664, 0.7617, 0.5664, 0.7617, 0.5664, 0.7617, 0.5664, 0.7617, 0.5664, 0.7617, 0.5664, 0.7617, 0.5664, 0.7617, 0.5664, 0.7617, 0.5664, 0.7617, 0.5664, 0.7617, 0.5664, 0.7617, 0.5664, 0.7617, 0.207, 0.4805, 0.207, 0.4805, 0.207, 0.4805, 0.207, 0.4805, 0.5664, 0.7617, 0.5664, 0.7617, 0.5664, 0.7617, 0.5664, 0.7617, 0.5664, 0.7617, 0.5664, 0.7617, 0.5664, 0.7617, 0.5664, 0.7617, 0.5664, 0.7617, 0.5664, 0.7617, 0.5664, 0.7617, 0.5664, 0.7617, 0.5664, 0.7617, 0.5664, 0.7617, 0.5664, 0.7617, 0.5664, 0.7617, 0.5664, 0.7617, 0.5664, 0.7617, 0.5664, 0.7617, 0.5664, 0.7617, 0.5664, 0.7617, 0.5664, 0.7617, 0.5664, 0.7617, 0.5664, 0.7617, 0.5664, 0.7617, 0.5664, 0.7617, 0.5664, 0.7617, 0.5664, 0.7617, 0.5664, 0.7617, 0.5664, 0.7617, 0.5664, 0.7617, 0.5664, 0.7617, 0.5664, 0.7617, 0.5664, 0.7617, 0.5664, 0.7617, 0.5664, 0.7617, 0.5664, 0.7617, 0.5664, 0.7617, 0.5664, 0.7617, 0.5664, 0.7617, 0.5664, 0.7617, 0.5664, 0.7617, 0.5664, 0.7617, 0.5664, 0.7617, 0.5664, 0.7617, 0.5664, 0.7617, 0.5664, 0.7617, 0.5664, 0.7617, 0.5664, 0.7617, 0.5664, 0.7617, 0.5664, 0.7617, 0.5664, 0.7617, 0.5664, 0.7617, 0.5664, 0.7617, 0.5664, 0.7617, 0.5664, 0.7617, 0.5664, 0.7617, 0.5664, 0.7617, 0.5664, 0.7617, 0.5664, 0.7617, 0.5664, 0.7617, 0.5664, 0.7617, 0.5664, 0.7617, 0.5664, 0.7617, 0.5664, 0.7617, 0.5664, 0.7617, 0.5664, 0.7617, 0.5664, 0.7617, 0.5664, 0.7617, 0.5664, 0.7617, 0.5664, 0.7617, 0.5664, 0.7617, 0.5664, 0.7617, 0.5664, 0.7617, 0.5664, 0.7617, 0.5664, 0.7617, 0.5664, 0.7617, 0.5664, 0.7617, 0.5664, 0.7617, 0.5664, 0.7617, 0.5664, 0.7617, 0.5664, 0.7617, 0.5664, 0.7617, 0.5664, 0.7617, 0.5664, 0.7617, 0.5664, 0.7617, 0.5664, 0.7617, 0.5664, 0.7617, 0.5664, 0.7617, 0.5664, 0.7617, 0.5664, 0.7617, 0.5664, 0.7617, 0.5664, 0.7617, 0.5664, 0.7617, 0.5664, 0.7617, 0.5664, 0.7617, 0.5664, 0.7617, 0.5664, 0.7617, 0.5664, 0.7617, 0.5664, 0.7617, 0.5664, 0.7617, 0.5664, 0.7617, 0.5664, 0.7617, 0.5664, 0.7617, 0.5664, 0.7617, 0.5664, 0.7617, 0.5664, 0.7617, 0.5664, 0.7617, 0.207, 0.4805, 0.207, 0.4805, 0.207, 0.4805, 0.207, 0.4805, 0.207, 0.4805, 0.207, 0.4805, 0.207, 0.4805, 0.207, 0.4805, 0.207, 0.4805, 0.207, 0.4805, 0.207, 0.4805, 0.207, 0.4805, 0.5664, 0.7617, 0.5664, 0.7617, 0.5664, 0.7617, 0.5664, 0.7617, 0.5664, 0.7617, 0.5664, 0.7617, 0.5664, 0.7617, 0.5664, 0.7617, 0.5664, 0.7617, 0.5664, 0.7617, 0.5664, 0.7617, 0.5664, 0.7617, 0.5664, 0.7617, 0.5664, 0.7617, 0.5664, 0.7617, 0.5664, 0.7617, 0.207, 0.4805, 0.207, 0.4805, 0.207, 0.4805, 0.207, 0.4805, 0.207, 0.4805, 0.207, 0.4805, 0.207, 0.4805, 0.207, 0.4805, 0.207, 0.4805, 0.207, 0.4805, 0.207, 0.4805, 0.207, 0.4805, 0.207, 0.4805, 0.207, 0.4805, 0.207, 0.4805, 0.207, 0.4805, 0.207, 0.4805, 0.207, 0.4805, 0.207, 0.4805, 0.207, 0.4805, 0.207, 0.4805, 0.207, 0.4805, 0.207, 0.4805, 0.207, 0.4805, 0.207, 0.4805, 0.207, 0.4805, 0.207, 0.4805, 0.207, 0.4805, 0.207, 0.4805, 0.207, 0.4805, 0.207, 0.4805, 0.207, 0.4805, 0.207, 0.4805, 0.207, 0.4805, 0.207, 0.4805, 0.207, 0.4805, 0.5664, 0.7617, 0.5664, 0.7617, 0.5664, 0.7617, 0.5664, 0.7617, 0.5586, 0.7461, 0.5586, 0.7461, 0.5586, 0.7461, 0.5586, 0.7461, 0.207, 0.4805, 0.207, 0.4805, 0.207, 0.4805, 0.207, 0.4805, 0.5664, 0.7617, 0.5664, 0.7617, 0.5664, 0.7617, 0.5664, 0.7617, 0.5664, 0.7617, 0.5664, 0.7617, 0.5664, 0.7617, 0.5664, 0.7617, 0.5586, 0.7422, 0.5586, 0.7422, 0.5586, 0.7422, 0.5586, 0.7422, 0.207, 0.4805, 0.207, 0.4805, 0.207, 0.4805, 0.207, 0.4805, 0.5664, 0.7617, 0.5664, 0.7617, 0.5664, 0.7617, 0.5664, 0.7617, 0.5664, 0.7617, 0.5664, 0.7617, 0.5664, 0.7617, 0.5664, 0.7617, 0.207, 0.4805, 0.207, 0.4805, 0.207, 0.4805, 0.207, 0.4805, 0.207, 0.4805, 0.207, 0.4805, 0.207, 0.4805, 0.207, 0.4805, 0.207, 0.4805, 0.207, 0.4805, 0.207, 0.4805, 0.207, 0.4805, 0.5664, 0.7617, 0.5664, 0.7617, 0.5664, 0.7617, 0.5664, 0.7617, 0.5586, 0.7461, 0.5586, 0.7461, 0.5586, 0.7461, 0.5586, 0.7461, 0.5586, 0.7422, 0.5586, 0.7422, 0.5586, 0.7422, 0.5586, 0.7422, 0.5586, 0.7461, 0.5586, 0.7461, 0.5586, 0.7461, 0.5586, 0.7461, 0.5664, 0.7617, 0.5664, 0.7617, 0.5664, 0.7617, 0.5664, 0.7617, 0.5586, 0.7461, 0.5586, 0.7461, 0.5586, 0.7422, 0.5586, 0.7422, 0.5586, 0.7422, 0.5586, 0.7422, 0.5586, 0.7461, 0.5586, 0.7461, 0.5586, 0.7461, 0.5586, 0.7461, 0.5586, 0.7461, 0.5586, 0.7461, 0.5586, 0.7461, 0.5586, 0.7461, 0.5586, 0.7461, 0.5586, 0.7461, 0.5625, 0.6992, 0.5625, 0.6992, 0.5625, 0.6992, 0.5625, 0.6992, 0.5625, 0.6992, 0.5625, 0.6992, 0.5625, 0.6992, 0.5625, 0.6992, 0.5723, 0.7207, 0.5723, 0.7207, 0.5723, 0.7207, 0.5723, 0.7207, 0.5723, 0.7207, 0.5723, 0.7207, 0.5625, 0.6992, 0.5625, 0.6992, 0.5625, 0.6992, 0.5625, 0.6992, 0.5586, 0.7461, 0.5586, 0.7461, 0.5586, 0.7461, 0.5586, 0.7461, 0.5664, 0.7617, 0.5664, 0.7617, 0.5664, 0.7617, 0.5664, 0.7617, 0.5664, 0.7617, 0.5664, 0.7617, 0.5664, 0.7617, 0.5664, 0.7617, 0.5586, 0.7461, 0.5586, 0.7461, 0.5586, 0.7461, 0.5586, 0.7461, 0.5664, 0.7617, 0.5664, 0.7617, 0.5664, 0.7617, 0.5664, 0.7617, 0.5664, 0.7617, 0.5664, 0.7617, 0.5664, 0.7617, 0.5664, 0.7617, 0.5664, 0.7617, 0.5664, 0.7617, 0.5664, 0.7617, 0.5664, 0.7617, 0.5586, 0.7461, 0.5586, 0.7461, 0.5586, 0.7461, 0.5586, 0.7461, 0.5586, 0.7461, 0.5586, 0.7461, 0.5586, 0.7461, 0.5586, 0.7461, 0.5586, 0.7461, 0.5586, 0.7461, 0.5586, 0.7461, 0.5586, 0.7461, 0.5586, 0.7461, 0.5586, 0.7461, 0.5586, 0.7461, 0.5586, 0.7461, 0.5586, 0.7461, 0.5586, 0.7461, 0.5664, 0.7617, 0.5664, 0.7617, 0.5664, 0.7617, 0.5664, 0.7617, 0.5664, 0.7617, 0.5664, 0.7617, 0.5664, 0.7617, 0.5664, 0.7617, 0.5664, 0.7617, 0.5664, 0.7617, 0.5664, 0.7617, 0.5664, 0.7617, 0.5586, 0.7188, 0.5586, 0.7188, 0.5586, 0.7188, 0.5586, 0.7188, 0.5586, 0.7188, 0.5586, 0.7188, 0.5586, 0.7188, 0.5586, 0.7188, 0.5586, 0.7188, 0.5586, 0.7188, 0.5586, 0.7188, 0.5586, 0.7188, 0.5586, 0.7188, 0.5586, 0.7188, 0.5664, 0.7617, 0.5664, 0.7617, 0.5664, 0.7617, 0.5664, 0.7617, 0.5664, 0.7617, 0.5664, 0.7617, 0.5664, 0.7617, 0.5664, 0.7617, 0.5586, 0.7461, 0.5586, 0.7461, 0.5586, 0.7461, 0.5586, 0.7461, 0.5664, 0.7617, 0.5664, 0.7617, 0.5664, 0.7617, 0.5664, 0.7617, 0.5664, 0.7617, 0.5664, 0.7617, 0.5664, 0.7617, 0.5664, 0.7617, 0.5586, 0.7461, 0.5586, 0.7461, 0.5586, 0.7461, 0.5586, 0.7461, 0.5664, 0.7617, 0.5664, 0.7617, 0.5664, 0.7617, 0.5664, 0.7617, 0.2148, 0.4883, 0.2148, 0.4883, 0.2148, 0.4883, 0.2148, 0.4883, 0.2148, 0.4883, 0.2148, 0.4883, 0.2148, 0.4883, 0.2148, 0.4883, 0.2148, 0.4883, 0.2148, 0.4883, 0.2148, 0.4883, 0.2148, 0.4883, 0.5664, 0.7617, 0.5664, 0.7617, 0.5664, 0.7617, 0.5664, 0.7617, 0.5664, 0.7617, 0.5664, 0.7617, 0.5664, 0.7617, 0.5664, 0.7617, 0.5586, 0.7461, 0.5586, 0.7461, 0.5586, 0.7461, 0.5586, 0.7461, 0.5664, 0.7617, 0.5664, 0.7617, 0.5664, 0.7617, 0.5664, 0.7617, 0.5664, 0.7617, 0.5664, 0.7617, 0.5664, 0.7617, 0.5664, 0.7617, 0.5586, 0.7461, 0.5586, 0.7461, 0.5586, 0.7461, 0.5586, 0.7461, 0.5664, 0.7617, 0.5664, 0.7617, 0.5664, 0.7617, 0.5664, 0.7617, 0.5664, 0.7617, 0.5664, 0.7617, 0.5664, 0.7617, 0.5664, 0.7617, 0.5586, 0.7461, 0.5586, 0.7461, 0.5586, 0.7461, 0.5586, 0.7461, 0.5664, 0.7617, 0.5664, 0.7617, 0.5664, 0.7617, 0.5664, 0.7617, 0.5586, 0.7461, 0.5586, 0.7461, 0.5586, 0.7461, 0.5586, 0.7461, 0.207, 0.4805, 0.207, 0.4805, 0.207, 0.4805, 0.207, 0.4805, 0.207, 0.4805, 0.207, 0.4805, 0.207, 0.4805, 0.207, 0.4805, 0.207, 0.4805, 0.207, 0.4805, 0.207, 0.4805, 0.207, 0.4805, 0.0, 0.0, 0.0, 0.0, 0.0, 0.0, 0.0, 0.0, 0.5664, 0.7617, 0.5664, 0.7617, 0.5664, 0.7617, 0.5664, 0.7617, 0.0, 0.0, 0.0, 0.0, 0.0, 0.0, 0.0, 0.0, 0.5664, 0.7617, 0.5664, 0.7617, 0.5664, 0.7617, 0.5664, 0.7617, 0.5664, 0.7617, 0.5664, 0.7617, 0.5664, 0.7617, 0.5664, 0.7617, 0.0, 0.0, 0.0, 0.0, 0.0, 0.0, 0.0, 0.0, 0.0, 0.0, 0.0, 0.0, 0.0, 0.0, 0.0, 0.0, 0.5664, 0.7617, 0.5664, 0.7617, 0.5664, 0.7617, 0.5664, 0.7617, 0.0, 0.0, 0.0, 0.0, 0.0, 0.0, 0.0, 0.0, 0.207, 0.4805, 0.207, 0.4805, 0.207, 0.4805, 0.207, 0.4805])
me_cube_002.materials.append(mat_material)
me_cube_002.use_remesh_preserve_volume = False
me_cube_002.use_remesh_preserve_attributes = False
me_cube_002.use_mirror_vertex_groups = False
me_cube_002.update()

# ---- objects
ob_chest__closed = bpy.data.objects.new('Chest (closed)', me_cube)
ob_chest__open = bpy.data.objects.new('Chest (open)', me_cube_002)

# ---- transforms, parenting, visibility, modifiers, constraints
ob_chest__closed.location = (-2.0, 0.0, 0.0)
ob_chest__closed.lock_rotations_4d = False
ob_chest__closed.empty_display_type = 'ARROWS'
ob_chest__closed.lineart.crease_threshold = 0.0
_m = ob_chest__closed.modifiers.new('Mirror', 'MIRROR')
ob_chest__open.location = (0.0, 0.0, 0.0)
ob_chest__open.lock_rotations_4d = False
ob_chest__open.empty_display_type = 'ARROWS'
ob_chest__open.lineart.crease_threshold = 0.0
_m = ob_chest__open.modifiers.new('Mirror', 'MIRROR')

# ---- collection membership
col_collection.objects.link(ob_chest__closed)
col_collection.objects.link(ob_chest__open)

# ---- scene / render settings (as saved in the file)
scene.frame_start = 1; scene.frame_end = 250; scene.frame_set(1)
scene.render.engine = 'BLENDER_EEVEE_NEXT'
scene.cycles.use_denoising = False
scene.cycles.samples = 128
scene.cycles.sampling_pattern = 'TABULATED_SOBOL'
scene.cycles.use_adaptive_sampling = False
scene.cycles.use_light_tree = False
scene.view_settings.view_transform = 'Filmic'
bpy.context.view_layer.update()

# ---- added for rendering (the .blend has no active camera and no usable light): camera, sun
cam_auto = bpy.data.cameras.new('AutoCamera')
cam_auto.lens = 50.0
cam_auto.sensor_width = 36.0
cam_auto.clip_end = 1000.0
ob_auto_camera = bpy.data.objects.new('AutoCamera', cam_auto)
scene.collection.objects.link(ob_auto_camera)
ob_auto_camera.location = (1.8515, -3.63444, 2.70715)
ob_auto_camera.rotation_euler = (1.09748, -7.21219e-08, 0.694738)
scene.camera = ob_auto_camera
light_auto_sun = bpy.data.lights.new('AutoSun', 'SUN')
light_auto_sun.energy = 3.0
light_auto_sun.angle = 0.0523599
ob_auto_sun = bpy.data.objects.new('AutoSun', light_auto_sun)
scene.collection.objects.link(ob_auto_sun)
ob_auto_sun.rotation_euler = (0.872665, 0.174533, 0.523599)
bpy.context.view_layer.update()
